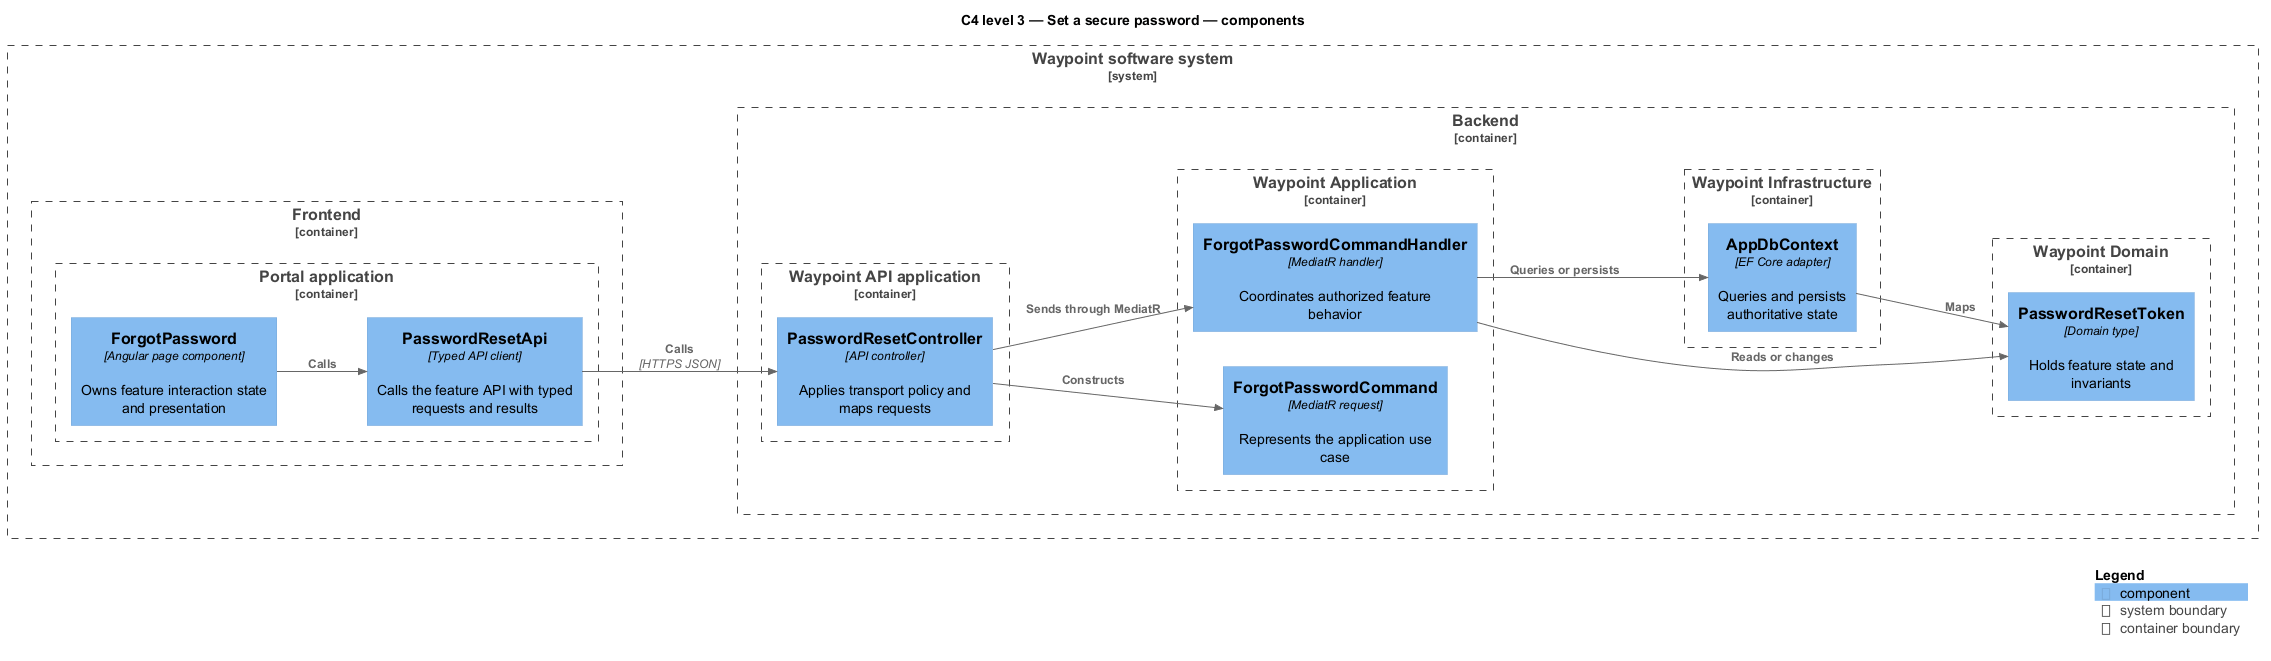

The diagram above was rendered by PlantUML. Its source (embedded in the PNG):
@startuml
!include <C4/C4_Component>
LAYOUT_LEFT_RIGHT()
title C4 level 3 — Set a secure password — components
System_Boundary(waypoint, "Waypoint software system") {
  Container_Boundary(frontend, "Frontend") {
    Container_Boundary(frontend_app, "Portal application") {
      Component(page, "ForgotPassword", "Angular page component", "Owns feature interaction state and presentation")
      Component(client, "PasswordResetApi", "Typed API client", "Calls the feature API with typed requests and results")
    }
  }
  Container_Boundary(backend, "Backend") {
    Container_Boundary(api_app, "Waypoint API application") {
      Component(controller, "PasswordResetController", "API controller", "Applies transport policy and maps requests")
    }
    Container_Boundary(application, "Waypoint Application") {
      Component(request, "ForgotPasswordCommand", "MediatR request", "Represents the application use case")
      Component(handler, "ForgotPasswordCommandHandler", "MediatR handler", "Coordinates authorized feature behavior")
    }
    Container_Boundary(domain, "Waypoint Domain") {
      Component(entity, "PasswordResetToken", "Domain type", "Holds feature state and invariants")
    }
    Container_Boundary(infrastructure, "Waypoint Infrastructure") {
      Component(persistence, "AppDbContext", "EF Core adapter", "Queries and persists authoritative state")
    }
  }
}
Rel(page, client, "Calls")
Rel(client, controller, "Calls", "HTTPS JSON")
Rel(controller, request, "Constructs")
Rel(controller, handler, "Sends through MediatR")
Rel(handler, entity, "Reads or changes")
Rel(handler, persistence, "Queries or persists")
Rel(persistence, entity, "Maps")
SHOW_LEGEND()
@enduml